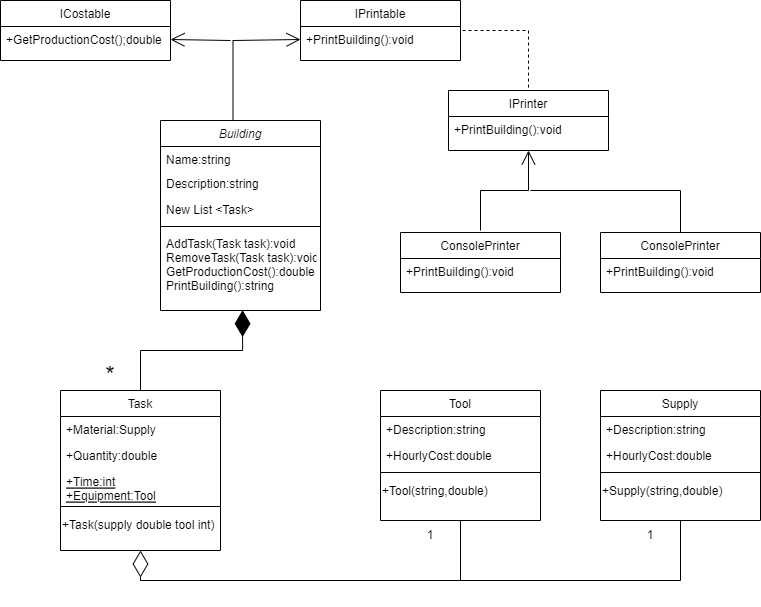

The diagram above was exported from draw.io. Its source (the exported page's mxGraphModel, read from the mxfile embedded in the PNG):
<mxGraphModel dx="1010" dy="550" grid="1" gridSize="10" guides="1" tooltips="1" connect="1" arrows="1" fold="1" page="1" pageScale="1" pageWidth="827" pageHeight="1169" math="0" shadow="0">
  <root>
    <mxCell id="WIyWlLk6GJQsqaUBKTNV-0" />
    <mxCell id="WIyWlLk6GJQsqaUBKTNV-1" parent="WIyWlLk6GJQsqaUBKTNV-0" />
    <mxCell id="zkfFHV4jXpPFQw0GAbJ--0" value="Building" style="swimlane;fontStyle=2;align=center;verticalAlign=top;childLayout=stackLayout;horizontal=1;startSize=26;horizontalStack=0;resizeParent=1;resizeLast=0;collapsible=1;marginBottom=0;rounded=0;shadow=0;strokeWidth=1;" parent="WIyWlLk6GJQsqaUBKTNV-1" vertex="1">
      <mxGeometry x="220" y="120" width="160" height="190" as="geometry">
        <mxRectangle x="230" y="140" width="160" height="26" as="alternateBounds" />
      </mxGeometry>
    </mxCell>
    <mxCell id="zkfFHV4jXpPFQw0GAbJ--1" value="Name:string" style="text;align=left;verticalAlign=top;spacingLeft=4;spacingRight=4;overflow=hidden;rotatable=0;points=[[0,0.5],[1,0.5]];portConstraint=eastwest;" parent="zkfFHV4jXpPFQw0GAbJ--0" vertex="1">
      <mxGeometry y="26" width="160" height="24" as="geometry" />
    </mxCell>
    <mxCell id="zkfFHV4jXpPFQw0GAbJ--2" value="Description:string" style="text;align=left;verticalAlign=top;spacingLeft=4;spacingRight=4;overflow=hidden;rotatable=0;points=[[0,0.5],[1,0.5]];portConstraint=eastwest;rounded=0;shadow=0;html=0;" parent="zkfFHV4jXpPFQw0GAbJ--0" vertex="1">
      <mxGeometry y="50" width="160" height="26" as="geometry" />
    </mxCell>
    <mxCell id="zkfFHV4jXpPFQw0GAbJ--3" value="New List &lt;Task&gt;" style="text;align=left;verticalAlign=top;spacingLeft=4;spacingRight=4;overflow=hidden;rotatable=0;points=[[0,0.5],[1,0.5]];portConstraint=eastwest;rounded=0;shadow=0;html=0;" parent="zkfFHV4jXpPFQw0GAbJ--0" vertex="1">
      <mxGeometry y="76" width="160" height="26" as="geometry" />
    </mxCell>
    <mxCell id="zkfFHV4jXpPFQw0GAbJ--4" value="" style="line;html=1;strokeWidth=1;align=left;verticalAlign=middle;spacingTop=-1;spacingLeft=3;spacingRight=3;rotatable=0;labelPosition=right;points=[];portConstraint=eastwest;" parent="zkfFHV4jXpPFQw0GAbJ--0" vertex="1">
      <mxGeometry y="102" width="160" height="8" as="geometry" />
    </mxCell>
    <mxCell id="zkfFHV4jXpPFQw0GAbJ--5" value="AddTask(Task task):void&#10;RemoveTask(Task task):void&#10;GetProductionCost():double&#10;PrintBuilding():string" style="text;align=left;verticalAlign=top;spacingLeft=4;spacingRight=4;overflow=hidden;rotatable=0;points=[[0,0.5],[1,0.5]];portConstraint=eastwest;" parent="zkfFHV4jXpPFQw0GAbJ--0" vertex="1">
      <mxGeometry y="110" width="160" height="78" as="geometry" />
    </mxCell>
    <mxCell id="zkfFHV4jXpPFQw0GAbJ--6" value="Task" style="swimlane;fontStyle=0;align=center;verticalAlign=top;childLayout=stackLayout;horizontal=1;startSize=26;horizontalStack=0;resizeParent=1;resizeLast=0;collapsible=1;marginBottom=0;rounded=0;shadow=0;strokeWidth=1;" parent="WIyWlLk6GJQsqaUBKTNV-1" vertex="1">
      <mxGeometry x="120" y="390" width="160" height="160" as="geometry">
        <mxRectangle x="130" y="380" width="160" height="26" as="alternateBounds" />
      </mxGeometry>
    </mxCell>
    <mxCell id="zkfFHV4jXpPFQw0GAbJ--7" value="+Material:Supply" style="text;align=left;verticalAlign=top;spacingLeft=4;spacingRight=4;overflow=hidden;rotatable=0;points=[[0,0.5],[1,0.5]];portConstraint=eastwest;" parent="zkfFHV4jXpPFQw0GAbJ--6" vertex="1">
      <mxGeometry y="26" width="160" height="26" as="geometry" />
    </mxCell>
    <mxCell id="zkfFHV4jXpPFQw0GAbJ--8" value="+Quantity:double" style="text;align=left;verticalAlign=top;spacingLeft=4;spacingRight=4;overflow=hidden;rotatable=0;points=[[0,0.5],[1,0.5]];portConstraint=eastwest;rounded=0;shadow=0;html=0;" parent="zkfFHV4jXpPFQw0GAbJ--6" vertex="1">
      <mxGeometry y="52" width="160" height="26" as="geometry" />
    </mxCell>
    <mxCell id="zkfFHV4jXpPFQw0GAbJ--10" value="+Time:int&#10;+Equipment:Tool" style="text;align=left;verticalAlign=top;spacingLeft=4;spacingRight=4;overflow=hidden;rotatable=0;points=[[0,0.5],[1,0.5]];portConstraint=eastwest;fontStyle=4" parent="zkfFHV4jXpPFQw0GAbJ--6" vertex="1">
      <mxGeometry y="78" width="160" height="34" as="geometry" />
    </mxCell>
    <mxCell id="zkfFHV4jXpPFQw0GAbJ--9" value="" style="line;html=1;strokeWidth=1;align=left;verticalAlign=middle;spacingTop=-1;spacingLeft=3;spacingRight=3;rotatable=0;labelPosition=right;points=[];portConstraint=eastwest;" parent="zkfFHV4jXpPFQw0GAbJ--6" vertex="1">
      <mxGeometry y="112" width="160" height="8" as="geometry" />
    </mxCell>
    <mxCell id="De4nCnfCQ0Y_arUJHpMI-10" value="+Task(supply double tool int)" style="text;html=1;strokeColor=none;fillColor=none;align=left;verticalAlign=middle;whiteSpace=wrap;rounded=0;" vertex="1" parent="zkfFHV4jXpPFQw0GAbJ--6">
      <mxGeometry y="120" width="160" height="30" as="geometry" />
    </mxCell>
    <mxCell id="zkfFHV4jXpPFQw0GAbJ--17" value="IPrinter" style="swimlane;fontStyle=0;align=center;verticalAlign=top;childLayout=stackLayout;horizontal=1;startSize=26;horizontalStack=0;resizeParent=1;resizeLast=0;collapsible=1;marginBottom=0;rounded=0;shadow=0;strokeWidth=1;" parent="WIyWlLk6GJQsqaUBKTNV-1" vertex="1">
      <mxGeometry x="508" y="90" width="160" height="60" as="geometry">
        <mxRectangle x="550" y="140" width="160" height="26" as="alternateBounds" />
      </mxGeometry>
    </mxCell>
    <mxCell id="zkfFHV4jXpPFQw0GAbJ--18" value="+PrintBuilding():void" style="text;align=left;verticalAlign=top;spacingLeft=4;spacingRight=4;overflow=hidden;rotatable=0;points=[[0,0.5],[1,0.5]];portConstraint=eastwest;" parent="zkfFHV4jXpPFQw0GAbJ--17" vertex="1">
      <mxGeometry y="26" width="160" height="26" as="geometry" />
    </mxCell>
    <mxCell id="De4nCnfCQ0Y_arUJHpMI-2" value="ConsolePrinter" style="swimlane;fontStyle=0;align=center;verticalAlign=top;childLayout=stackLayout;horizontal=1;startSize=26;horizontalStack=0;resizeParent=1;resizeLast=0;collapsible=1;marginBottom=0;rounded=0;shadow=0;strokeWidth=1;" vertex="1" parent="WIyWlLk6GJQsqaUBKTNV-1">
      <mxGeometry x="660" y="232" width="160" height="60" as="geometry">
        <mxRectangle x="550" y="140" width="160" height="26" as="alternateBounds" />
      </mxGeometry>
    </mxCell>
    <mxCell id="De4nCnfCQ0Y_arUJHpMI-3" value="+PrintBuilding():void" style="text;align=left;verticalAlign=top;spacingLeft=4;spacingRight=4;overflow=hidden;rotatable=0;points=[[0,0.5],[1,0.5]];portConstraint=eastwest;" vertex="1" parent="De4nCnfCQ0Y_arUJHpMI-2">
      <mxGeometry y="26" width="160" height="26" as="geometry" />
    </mxCell>
    <mxCell id="De4nCnfCQ0Y_arUJHpMI-4" value="ConsolePrinter" style="swimlane;fontStyle=0;align=center;verticalAlign=top;childLayout=stackLayout;horizontal=1;startSize=26;horizontalStack=0;resizeParent=1;resizeLast=0;collapsible=1;marginBottom=0;rounded=0;shadow=0;strokeWidth=1;" vertex="1" parent="WIyWlLk6GJQsqaUBKTNV-1">
      <mxGeometry x="460" y="232" width="160" height="60" as="geometry">
        <mxRectangle x="550" y="140" width="160" height="26" as="alternateBounds" />
      </mxGeometry>
    </mxCell>
    <mxCell id="De4nCnfCQ0Y_arUJHpMI-5" value="+PrintBuilding():void" style="text;align=left;verticalAlign=top;spacingLeft=4;spacingRight=4;overflow=hidden;rotatable=0;points=[[0,0.5],[1,0.5]];portConstraint=eastwest;" vertex="1" parent="De4nCnfCQ0Y_arUJHpMI-4">
      <mxGeometry y="26" width="160" height="26" as="geometry" />
    </mxCell>
    <mxCell id="De4nCnfCQ0Y_arUJHpMI-6" value="" style="endArrow=open;endFill=1;endSize=12;html=1;rounded=0;entryX=0.5;entryY=1;entryDx=0;entryDy=0;edgeStyle=orthogonalEdgeStyle;" edge="1" parent="WIyWlLk6GJQsqaUBKTNV-1" target="zkfFHV4jXpPFQw0GAbJ--17">
      <mxGeometry width="160" relative="1" as="geometry">
        <mxPoint x="540" y="230" as="sourcePoint" />
        <mxPoint x="490" y="290" as="targetPoint" />
      </mxGeometry>
    </mxCell>
    <mxCell id="De4nCnfCQ0Y_arUJHpMI-9" value="" style="endArrow=none;html=1;rounded=0;exitX=0.5;exitY=0;exitDx=0;exitDy=0;edgeStyle=orthogonalEdgeStyle;" edge="1" parent="WIyWlLk6GJQsqaUBKTNV-1" source="De4nCnfCQ0Y_arUJHpMI-2">
      <mxGeometry width="50" height="50" relative="1" as="geometry">
        <mxPoint x="390" y="310" as="sourcePoint" />
        <mxPoint x="590" y="190" as="targetPoint" />
        <Array as="points">
          <mxPoint x="740" y="190" />
        </Array>
      </mxGeometry>
    </mxCell>
    <mxCell id="De4nCnfCQ0Y_arUJHpMI-11" value="Tool" style="swimlane;fontStyle=0;align=center;verticalAlign=top;childLayout=stackLayout;horizontal=1;startSize=26;horizontalStack=0;resizeParent=1;resizeLast=0;collapsible=1;marginBottom=0;rounded=0;shadow=0;strokeWidth=1;" vertex="1" parent="WIyWlLk6GJQsqaUBKTNV-1">
      <mxGeometry x="440" y="390" width="160" height="130" as="geometry">
        <mxRectangle x="130" y="380" width="160" height="26" as="alternateBounds" />
      </mxGeometry>
    </mxCell>
    <mxCell id="De4nCnfCQ0Y_arUJHpMI-12" value="+Description:string" style="text;align=left;verticalAlign=top;spacingLeft=4;spacingRight=4;overflow=hidden;rotatable=0;points=[[0,0.5],[1,0.5]];portConstraint=eastwest;" vertex="1" parent="De4nCnfCQ0Y_arUJHpMI-11">
      <mxGeometry y="26" width="160" height="26" as="geometry" />
    </mxCell>
    <mxCell id="De4nCnfCQ0Y_arUJHpMI-13" value="+HourlyCost:double" style="text;align=left;verticalAlign=top;spacingLeft=4;spacingRight=4;overflow=hidden;rotatable=0;points=[[0,0.5],[1,0.5]];portConstraint=eastwest;rounded=0;shadow=0;html=0;" vertex="1" parent="De4nCnfCQ0Y_arUJHpMI-11">
      <mxGeometry y="52" width="160" height="26" as="geometry" />
    </mxCell>
    <mxCell id="De4nCnfCQ0Y_arUJHpMI-15" value="" style="line;html=1;strokeWidth=1;align=left;verticalAlign=middle;spacingTop=-1;spacingLeft=3;spacingRight=3;rotatable=0;labelPosition=right;points=[];portConstraint=eastwest;" vertex="1" parent="De4nCnfCQ0Y_arUJHpMI-11">
      <mxGeometry y="78" width="160" height="8" as="geometry" />
    </mxCell>
    <mxCell id="De4nCnfCQ0Y_arUJHpMI-16" value="+Tool(string,double)" style="text;html=1;strokeColor=none;fillColor=none;align=left;verticalAlign=middle;whiteSpace=wrap;rounded=0;" vertex="1" parent="De4nCnfCQ0Y_arUJHpMI-11">
      <mxGeometry y="86" width="160" height="30" as="geometry" />
    </mxCell>
    <mxCell id="De4nCnfCQ0Y_arUJHpMI-17" value="Supply" style="swimlane;fontStyle=0;align=center;verticalAlign=top;childLayout=stackLayout;horizontal=1;startSize=26;horizontalStack=0;resizeParent=1;resizeLast=0;collapsible=1;marginBottom=0;rounded=0;shadow=0;strokeWidth=1;" vertex="1" parent="WIyWlLk6GJQsqaUBKTNV-1">
      <mxGeometry x="660" y="390" width="160" height="130" as="geometry">
        <mxRectangle x="130" y="380" width="160" height="26" as="alternateBounds" />
      </mxGeometry>
    </mxCell>
    <mxCell id="De4nCnfCQ0Y_arUJHpMI-18" value="+Description:string" style="text;align=left;verticalAlign=top;spacingLeft=4;spacingRight=4;overflow=hidden;rotatable=0;points=[[0,0.5],[1,0.5]];portConstraint=eastwest;" vertex="1" parent="De4nCnfCQ0Y_arUJHpMI-17">
      <mxGeometry y="26" width="160" height="26" as="geometry" />
    </mxCell>
    <mxCell id="De4nCnfCQ0Y_arUJHpMI-19" value="+HourlyCost:double" style="text;align=left;verticalAlign=top;spacingLeft=4;spacingRight=4;overflow=hidden;rotatable=0;points=[[0,0.5],[1,0.5]];portConstraint=eastwest;rounded=0;shadow=0;html=0;" vertex="1" parent="De4nCnfCQ0Y_arUJHpMI-17">
      <mxGeometry y="52" width="160" height="26" as="geometry" />
    </mxCell>
    <mxCell id="De4nCnfCQ0Y_arUJHpMI-20" value="" style="line;html=1;strokeWidth=1;align=left;verticalAlign=middle;spacingTop=-1;spacingLeft=3;spacingRight=3;rotatable=0;labelPosition=right;points=[];portConstraint=eastwest;" vertex="1" parent="De4nCnfCQ0Y_arUJHpMI-17">
      <mxGeometry y="78" width="160" height="8" as="geometry" />
    </mxCell>
    <mxCell id="De4nCnfCQ0Y_arUJHpMI-21" value="+Supply(string,double)" style="text;html=1;strokeColor=none;fillColor=none;align=left;verticalAlign=middle;whiteSpace=wrap;rounded=0;" vertex="1" parent="De4nCnfCQ0Y_arUJHpMI-17">
      <mxGeometry y="86" width="160" height="30" as="geometry" />
    </mxCell>
    <mxCell id="De4nCnfCQ0Y_arUJHpMI-22" value="" style="endArrow=diamondThin;endFill=0;endSize=24;html=1;rounded=0;entryX=0.5;entryY=1;entryDx=0;entryDy=0;exitX=0.5;exitY=1;exitDx=0;exitDy=0;edgeStyle=orthogonalEdgeStyle;" edge="1" parent="WIyWlLk6GJQsqaUBKTNV-1" source="De4nCnfCQ0Y_arUJHpMI-11" target="zkfFHV4jXpPFQw0GAbJ--6">
      <mxGeometry width="160" relative="1" as="geometry">
        <mxPoint x="330" y="580" as="sourcePoint" />
        <mxPoint x="490" y="580" as="targetPoint" />
        <Array as="points">
          <mxPoint x="520" y="580" />
          <mxPoint x="200" y="580" />
        </Array>
      </mxGeometry>
    </mxCell>
    <mxCell id="De4nCnfCQ0Y_arUJHpMI-23" value="" style="endArrow=none;html=1;rounded=0;entryX=0.5;entryY=1;entryDx=0;entryDy=0;edgeStyle=orthogonalEdgeStyle;" edge="1" parent="WIyWlLk6GJQsqaUBKTNV-1" target="De4nCnfCQ0Y_arUJHpMI-17">
      <mxGeometry width="50" height="50" relative="1" as="geometry">
        <mxPoint x="520" y="560" as="sourcePoint" />
        <mxPoint x="440" y="560" as="targetPoint" />
        <Array as="points">
          <mxPoint x="520" y="580" />
          <mxPoint x="740" y="580" />
        </Array>
      </mxGeometry>
    </mxCell>
    <mxCell id="De4nCnfCQ0Y_arUJHpMI-24" value="1" style="text;html=1;strokeColor=none;fillColor=none;align=center;verticalAlign=middle;whiteSpace=wrap;rounded=0;" vertex="1" parent="WIyWlLk6GJQsqaUBKTNV-1">
      <mxGeometry x="460" y="520" width="60" height="30" as="geometry" />
    </mxCell>
    <mxCell id="De4nCnfCQ0Y_arUJHpMI-25" value="1" style="text;html=1;strokeColor=none;fillColor=none;align=center;verticalAlign=middle;whiteSpace=wrap;rounded=0;" vertex="1" parent="WIyWlLk6GJQsqaUBKTNV-1">
      <mxGeometry x="680" y="520" width="60" height="30" as="geometry" />
    </mxCell>
    <mxCell id="De4nCnfCQ0Y_arUJHpMI-26" value="" style="endArrow=diamondThin;endFill=1;endSize=24;html=1;rounded=0;exitX=0.5;exitY=0;exitDx=0;exitDy=0;entryX=0.513;entryY=1.021;entryDx=0;entryDy=0;entryPerimeter=0;edgeStyle=orthogonalEdgeStyle;" edge="1" parent="WIyWlLk6GJQsqaUBKTNV-1" source="zkfFHV4jXpPFQw0GAbJ--6" target="zkfFHV4jXpPFQw0GAbJ--5">
      <mxGeometry width="160" relative="1" as="geometry">
        <mxPoint x="330" y="470" as="sourcePoint" />
        <mxPoint x="490" y="470" as="targetPoint" />
        <Array as="points">
          <mxPoint x="200" y="350" />
          <mxPoint x="302" y="350" />
        </Array>
      </mxGeometry>
    </mxCell>
    <mxCell id="De4nCnfCQ0Y_arUJHpMI-27" value="IPrintable" style="swimlane;fontStyle=0;align=center;verticalAlign=top;childLayout=stackLayout;horizontal=1;startSize=26;horizontalStack=0;resizeParent=1;resizeLast=0;collapsible=1;marginBottom=0;rounded=0;shadow=0;strokeWidth=1;" vertex="1" parent="WIyWlLk6GJQsqaUBKTNV-1">
      <mxGeometry x="360" width="160" height="60" as="geometry">
        <mxRectangle x="550" y="140" width="160" height="26" as="alternateBounds" />
      </mxGeometry>
    </mxCell>
    <mxCell id="De4nCnfCQ0Y_arUJHpMI-28" value="+PrintBuilding():void" style="text;align=left;verticalAlign=top;spacingLeft=4;spacingRight=4;overflow=hidden;rotatable=0;points=[[0,0.5],[1,0.5]];portConstraint=eastwest;" vertex="1" parent="De4nCnfCQ0Y_arUJHpMI-27">
      <mxGeometry y="26" width="160" height="26" as="geometry" />
    </mxCell>
    <mxCell id="De4nCnfCQ0Y_arUJHpMI-29" value="" style="endArrow=none;dashed=1;endFill=0;endSize=12;html=1;rounded=0;exitX=1.013;exitY=0.154;exitDx=0;exitDy=0;exitPerimeter=0;entryX=0.5;entryY=0;entryDx=0;entryDy=0;edgeStyle=orthogonalEdgeStyle;" edge="1" parent="WIyWlLk6GJQsqaUBKTNV-1" source="De4nCnfCQ0Y_arUJHpMI-28" target="zkfFHV4jXpPFQw0GAbJ--17">
      <mxGeometry width="160" relative="1" as="geometry">
        <mxPoint x="330" y="160" as="sourcePoint" />
        <mxPoint x="490" y="160" as="targetPoint" />
      </mxGeometry>
    </mxCell>
    <mxCell id="De4nCnfCQ0Y_arUJHpMI-32" value="&lt;font style=&quot;font-size: 24px;&quot;&gt;*&lt;/font&gt;" style="text;html=1;strokeColor=none;fillColor=none;align=center;verticalAlign=middle;whiteSpace=wrap;rounded=0;" vertex="1" parent="WIyWlLk6GJQsqaUBKTNV-1">
      <mxGeometry x="140" y="360" width="60" height="30" as="geometry" />
    </mxCell>
    <mxCell id="De4nCnfCQ0Y_arUJHpMI-33" value="ICostable" style="swimlane;fontStyle=0;align=center;verticalAlign=top;childLayout=stackLayout;horizontal=1;startSize=26;horizontalStack=0;resizeParent=1;resizeLast=0;collapsible=1;marginBottom=0;rounded=0;shadow=0;strokeWidth=1;" vertex="1" parent="WIyWlLk6GJQsqaUBKTNV-1">
      <mxGeometry x="60" width="170" height="60" as="geometry">
        <mxRectangle x="550" y="140" width="160" height="26" as="alternateBounds" />
      </mxGeometry>
    </mxCell>
    <mxCell id="De4nCnfCQ0Y_arUJHpMI-34" value="+GetProductionCost();double" style="text;align=left;verticalAlign=top;spacingLeft=4;spacingRight=4;overflow=hidden;rotatable=0;points=[[0,0.5],[1,0.5]];portConstraint=eastwest;" vertex="1" parent="De4nCnfCQ0Y_arUJHpMI-33">
      <mxGeometry y="26" width="170" height="26" as="geometry" />
    </mxCell>
    <mxCell id="De4nCnfCQ0Y_arUJHpMI-36" value="" style="endArrow=open;endFill=1;endSize=12;html=1;rounded=0;fontSize=24;exitX=0.453;exitY=-0.002;exitDx=0;exitDy=0;exitPerimeter=0;edgeStyle=orthogonalEdgeStyle;entryX=0;entryY=0.5;entryDx=0;entryDy=0;" edge="1" parent="WIyWlLk6GJQsqaUBKTNV-1" source="zkfFHV4jXpPFQw0GAbJ--0" target="De4nCnfCQ0Y_arUJHpMI-28">
      <mxGeometry width="160" relative="1" as="geometry">
        <mxPoint x="330" y="40" as="sourcePoint" />
        <mxPoint x="350" y="40" as="targetPoint" />
        <Array as="points">
          <mxPoint x="293" y="40" />
        </Array>
      </mxGeometry>
    </mxCell>
    <mxCell id="De4nCnfCQ0Y_arUJHpMI-37" value="" style="endArrow=open;endFill=1;endSize=12;html=1;rounded=0;fontSize=24;entryX=1;entryY=0.5;entryDx=0;entryDy=0;" edge="1" parent="WIyWlLk6GJQsqaUBKTNV-1" target="De4nCnfCQ0Y_arUJHpMI-34">
      <mxGeometry width="160" relative="1" as="geometry">
        <mxPoint x="290" y="40" as="sourcePoint" />
        <mxPoint x="490" y="40" as="targetPoint" />
      </mxGeometry>
    </mxCell>
  </root>
</mxGraphModel>